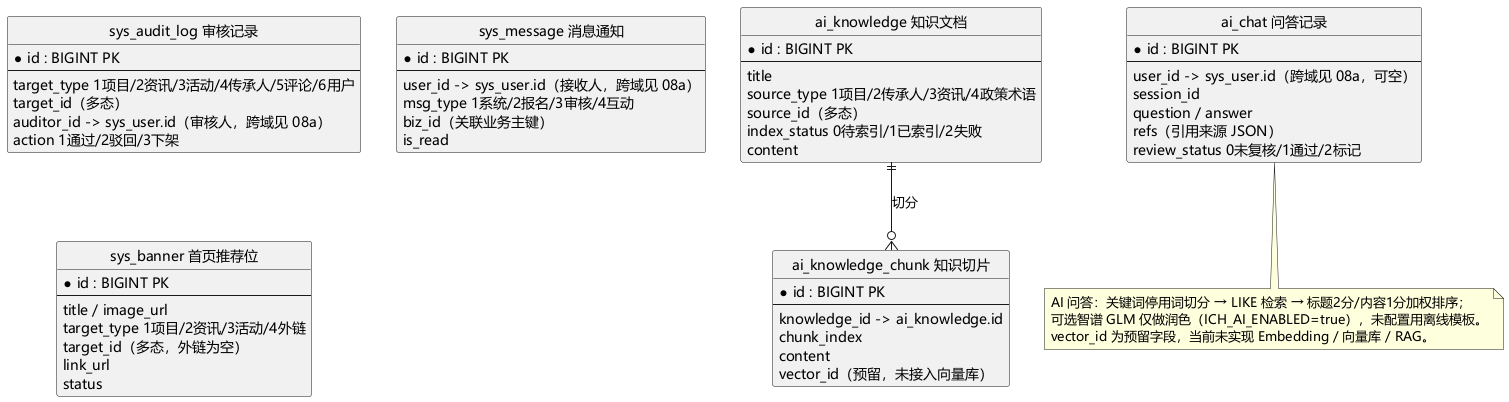

The diagram above was rendered by PlantUML. Its source (embedded in the PNG):
@startuml er-system-ai
' 局部逻辑 E-R 图（四）：系统支撑与 AI 问答域（6 表）
' 依据：sql/00_schema.sql；MySQL/H2 均无物理 FOREIGN KEY，连线为业务层逻辑外键。
' AI 检索为关键词停用词切分 → LIKE → 标题2分/内容1分加权；vector_id 仅预留，未接向量库/RAG。

skinparam defaultFontName Microsoft YaHei
skinparam shadowing false
skinparam entity {
  BackgroundColor #F7FAFC
  BorderColor #5A7A99
}
hide circle

entity "sys_audit_log 审核记录" as AUDIT {
  * id : BIGINT PK
  --
  target_type 1项目/2资讯/3活动/4传承人/5评论/6用户
  target_id（多态）
  auditor_id -> sys_user.id（审核人，跨域见 08a）
  action 1通过/2驳回/3下架
}
entity "sys_message 消息通知" as MSG {
  * id : BIGINT PK
  --
  user_id -> sys_user.id（接收人，跨域见 08a）
  msg_type 1系统/2报名/3审核/4互动
  biz_id（关联业务主键）
  is_read
}
entity "sys_banner 首页推荐位" as BAN {
  * id : BIGINT PK
  --
  title / image_url
  target_type 1项目/2资讯/3活动/4外链
  target_id（多态，外链为空）
  link_url
  status
}
entity "ai_knowledge 知识文档" as K {
  * id : BIGINT PK
  --
  title
  source_type 1项目/2传承人/3资讯/4政策术语
  source_id（多态）
  index_status 0待索引/1已索引/2失败
  content
}
entity "ai_knowledge_chunk 知识切片" as CHUNK {
  * id : BIGINT PK
  --
  knowledge_id -> ai_knowledge.id
  chunk_index
  content
  vector_id（预留，未接入向量库）
}
entity "ai_chat 问答记录" as CHAT {
  * id : BIGINT PK
  --
  user_id -> sys_user.id（跨域见 08a，可空）
  session_id
  question / answer
  refs（引用来源 JSON）
  review_status 0未复核/1通过/2标记
}

K ||--o{ CHUNK : 切分

note bottom of CHAT
  AI 问答：关键词停用词切分 → LIKE 检索 → 标题2分/内容1分加权排序；
  可选智谱 GLM 仅做润色（ICH_AI_ENABLED=true），未配置用离线模板。
  vector_id 为预留字段，当前未实现 Embedding / 向量库 / RAG。
end note

@enduml